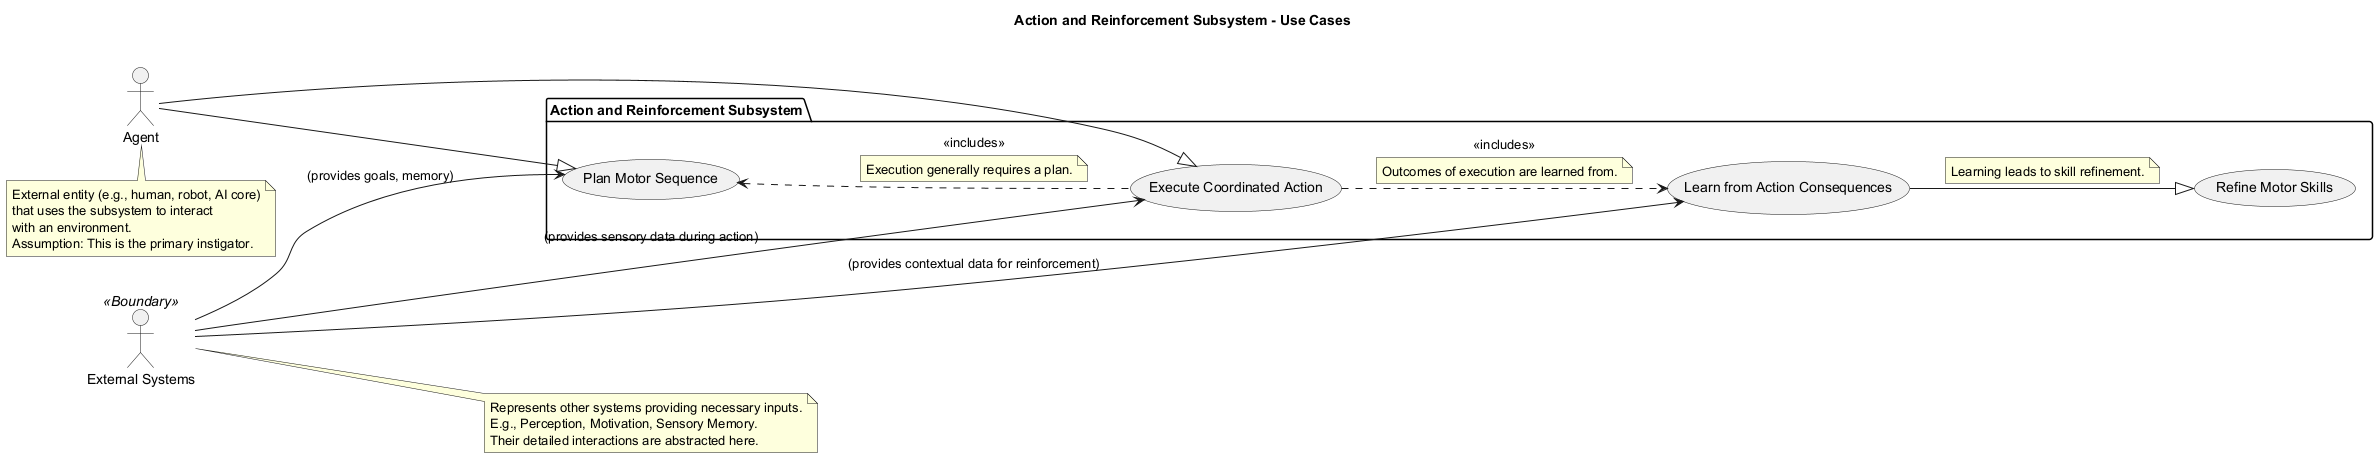

The diagram above was rendered by PlantUML. Its source (embedded in the PNG):
@startuml
title Action and Reinforcement Subsystem - Use Cases

left to right direction

actor Agent
note bottom of Agent
  External entity (e.g., human, robot, AI core)
  that uses the subsystem to interact
  with an environment.
  Assumption: This is the primary instigator.
end note

package "Action and Reinforcement Subsystem" {
  usecase "Plan Motor Sequence" as UC_Plan
  usecase "Execute Coordinated Action" as UC_Execute
  usecase "Learn from Action Consequences" as UC_Learn
  usecase "Refine Motor Skills" as UC_Refine
}

Agent --|> UC_Plan
Agent --|> UC_Execute

UC_Plan <.. UC_Execute : <<includes>>
note on link: Execution generally requires a plan.

UC_Execute ..> UC_Learn : <<includes>>
note on link: Outcomes of execution are learned from.

UC_Learn --|> UC_Refine
note on link: Learning leads to skill refinement.


actor "External Systems" as ExtSys <<Boundary>>
note right of ExtSys
  Represents other systems providing necessary inputs.
  E.g., Perception, Motivation, Sensory Memory.
  Their detailed interactions are abstracted here.
end note

ExtSys --> UC_Plan : (provides goals, memory)
ExtSys --> UC_Execute : (provides sensory data during action)
ExtSys --> UC_Learn : (provides contextual data for reinforcement)


@enduml